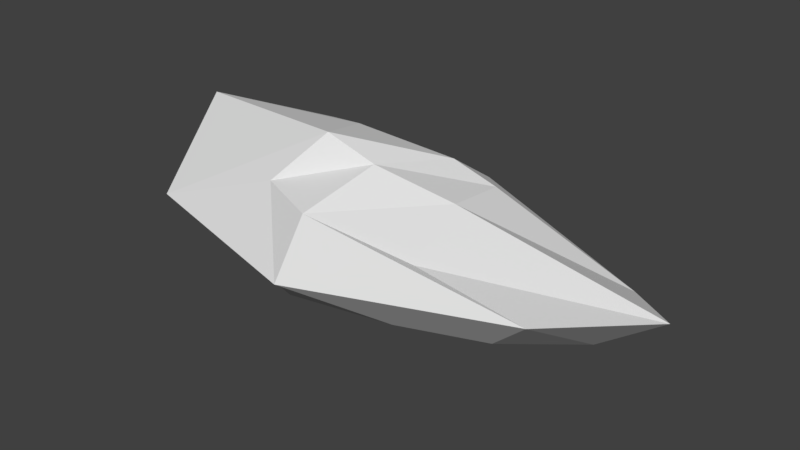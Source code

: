 # Source: StoneBlock_7.blend  (saved by Blender 2.78.0; exported with 4.5.12 LTS)
import bpy
from mathutils import Matrix  # noqa: F401  (used for matrix-valued properties, if any)

bpy.ops.wm.read_factory_settings(use_empty=True)
scene = bpy.context.scene
scene.name = 'Scene'

# ---- collections
col_collection_1 = bpy.data.collections.new('Collection 1'); scene.collection.children.link(col_collection_1)

# ---- materials (node trees are filled in below, after node groups)
mat_material = bpy.data.materials.new('Material')
mat_material.alpha_threshold = 0.0
mat_material.use_transparent_shadow = False
mat_material.roughness = 0.5
mat_material.line_color = (0.0, 0.0, 0.0, 1.0)

# ---- material node trees

# ---- world
world_world = bpy.data.worlds.new('World'); scene.world = world_world
world_world.color = (0.05088, 0.05088, 0.05088)
world_world.use_sun_shadow = False
world_world.sun_shadow_jitter_overblur = 0.0
world_world.cycles.sampling_method = 'MANUAL'

# ---- meshes
me_cube = bpy.data.meshes.new('Cube')
me_cube.from_pydata([(4.527, 1.517, -1.124), (3.814, -1.0, -1.04), (-0.6193, -1.475, -1.529), (-1.603, 1.0, -1.757), (2.063, 1.481, 0.5175), (2.383, -1.394, 0.1637), (-1.479, -1.017, 0.4923), (-1.279, 1.338, 1.0), (1.875, 1.804, -1.934), (1.854, -1.34, -1.281), (1.109, 1.402, 0.8613), (-5.364e-07, -1.652, 0.4923), (5.049, 0.3169, -1.203), (-2.117, 0.1942, -1.713), (2.172, 0.05231, 0.7267), (-0.6257, -0.2651, 1.488), (0.4182, -0.1441, 1.073), (0.7481, 0.3031, -1.561), (5.265, 1.24, -0.4673), (4.875, -1.631, 0.0), (-4.477, -1.224, -0.6353), (-3.441, 2.856, 0.1325), (1.062, 2.684, 0.0), (-2.682e-07, -2.448, -0.6353), (-4.997, 0.8066, 0.9531), (6.499, 0.1001, -0.08766)], [], [(17, 9, 2, 13), (16, 15, 6, 11), (25, 14, 5, 19), (23, 11, 6, 20), (24, 15, 7, 21), (22, 8, 3, 21), (18, 0, 8, 22), (19, 5, 11, 23), (14, 16, 11, 5), (12, 1, 9, 17), (0, 12, 17, 8), (4, 10, 16, 14), (20, 6, 15, 24), (18, 4, 14, 25), (10, 7, 15, 16), (8, 17, 13, 3), (0, 18, 25, 12), (2, 20, 24, 13), (1, 19, 23, 9), (4, 18, 22, 10), (10, 22, 21, 7), (13, 24, 21, 3), (9, 23, 20, 2), (12, 25, 19, 1)])
me_cube.materials.append(mat_material)
me_cube.use_remesh_preserve_volume = False
me_cube.use_remesh_preserve_attributes = False
me_cube.use_mirror_vertex_groups = False
me_cube.update()

# ---- objects
ob_cube = bpy.data.objects.new('Cube', me_cube)

# ---- transforms, parenting, visibility, modifiers, constraints
ob_cube.location = (0.0, 0.0, 0.0)
ob_cube.lock_rotations_4d = False
ob_cube.empty_display_type = 'ARROWS'
ob_cube.lineart.crease_threshold = 0.0

# ---- collection membership
col_collection_1.objects.link(ob_cube)

# ---- scene / render settings (as saved in the file)
scene.frame_start = 1; scene.frame_end = 250; scene.frame_set(1)
scene.render.engine = 'BLENDER_EEVEE_NEXT'
scene.render.resolution_percentage = 50
scene.render.dither_intensity = 0.0
scene.cycles.use_denoising = False
scene.cycles.samples = 128
scene.cycles.sampling_pattern = 'TABULATED_SOBOL'
scene.cycles.light_sampling_threshold = 0.0
scene.cycles.use_adaptive_sampling = False
scene.cycles.use_light_tree = False
scene.cycles.blur_glossy = 0.0
scene.cycles.sample_clamp_indirect = 0.0
scene.view_settings.view_transform = 'Standard'
bpy.context.view_layer.update()

# ---- added for rendering (the .blend has no active camera and no usable light): camera, sun
cam_auto = bpy.data.cameras.new('AutoCamera')
cam_auto.lens = 50.0
cam_auto.sensor_width = 36.0
cam_auto.clip_end = 1000.0
ob_auto_camera = bpy.data.objects.new('AutoCamera', cam_auto)
scene.collection.objects.link(ob_auto_camera)
ob_auto_camera.location = (12.8845, -14.356, 9.48361)
ob_auto_camera.rotation_euler = (1.09748, -7.21219e-08, 0.694738)
scene.camera = ob_auto_camera
light_auto_sun = bpy.data.lights.new('AutoSun', 'SUN')
light_auto_sun.energy = 3.0
light_auto_sun.angle = 0.0523599
ob_auto_sun = bpy.data.objects.new('AutoSun', light_auto_sun)
scene.collection.objects.link(ob_auto_sun)
ob_auto_sun.rotation_euler = (0.872665, 0.174533, 0.523599)
bpy.context.view_layer.update()
